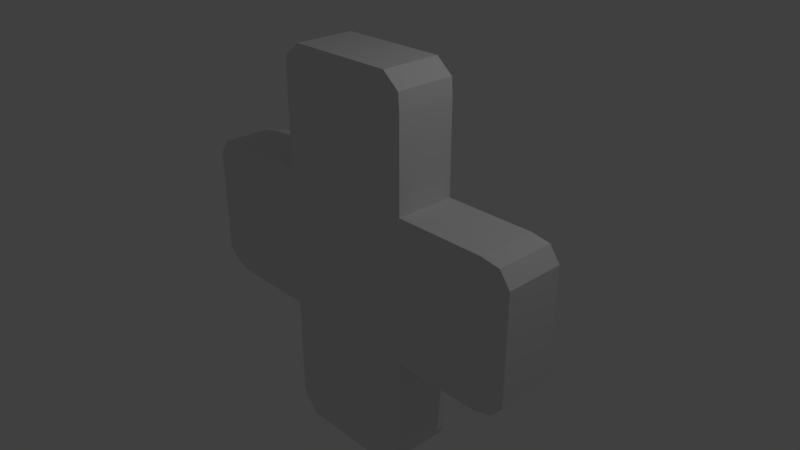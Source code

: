 # Source: PlusSymbol.blend  (saved by Blender 2.79.0; exported with 4.5.12 LTS)
import bpy
from mathutils import Matrix  # noqa: F401  (used for matrix-valued properties, if any)

bpy.ops.wm.read_factory_settings(use_empty=True)
scene = bpy.context.scene
scene.name = 'Scene'

# ---- collections
col_collection_1 = bpy.data.collections.new('Collection 1'); scene.collection.children.link(col_collection_1)

# ---- materials (node trees are filled in below, after node groups)
mat_material = bpy.data.materials.new('Material')
mat_material.alpha_threshold = 0.0
mat_material.use_transparent_shadow = False
mat_material.roughness = 0.5
mat_material.line_color = (0.0, 0.0, 0.0, 1.0)

# ---- material node trees

# ---- world
world_world = bpy.data.worlds.new('World'); scene.world = world_world
world_world.color = (0.05088, 0.05088, 0.05088)
world_world.use_sun_shadow = False
world_world.sun_shadow_jitter_overblur = 0.0
world_world.cycles.sampling_method = 'MANUAL'

# ---- cameras
cam_camera = bpy.data.cameras.new('Camera')
cam_camera.clip_end = 100.0
cam_camera.lens = 35.0
cam_camera.sensor_width = 32.0
cam_camera.sensor_height = 18.0
cam_camera.ortho_scale = 7.314
cam_camera.dof.focus_distance = 0.0
cam_camera.dof.aperture_fstop = 128.0

# ---- lights
light_lamp = bpy.data.lights.new('Lamp', 'POINT')
light_lamp.transmission_factor = 0.0
light_lamp.cutoff_distance = 30.0
light_lamp.energy = 100.0
light_lamp.shadow_buffer_clip_start = 1.001
light_lamp.shadow_soft_size = 0.1
light_lamp.shadow_maximum_resolution = 0.006
light_lamp.use_absolute_resolution = True

# ---- meshes
me_cube = bpy.data.meshes.new('Cube')
me_cube.from_pydata([(1.0, 0.4146, -1.0), (1.0, -0.4101, -1.0), (2.65, 0.4146, 8.941e-08), (2.492, -0.4103, -0.921), (1.0, 0.4146, 1.0), (1.0, -0.4101, 1.0), (1.192e-07, 0.4146, -1.0), (0.0, -0.4101, -1.0), (-5.96e-07, -0.4101, 2.676), (2.384e-07, 0.4146, 2.676), (0.9824, 0.4151, 2.483), (2.384e-07, 0.4146, 1.0), (-5.96e-07, -0.4101, 1.0), (0.9824, -0.4096, 2.483), (1.192e-07, 0.002218, -1.0), (2.501, 0.4147, 0.9561), (2.65, -0.4101, 0.182), (2.501, -0.41, 0.9561), (2.492, 0.4143, -0.921), (0.9473, -0.4107, -2.554), (0.9473, 0.4139, -2.554), (1.192e-07, 0.4146, -2.765), (0.0, -0.4101, -2.765), (1.192e-07, 0.002218, -2.765), (2.65, -0.4101, -0.5), (2.65, 0.4146, -0.5), (2.65, -0.4101, 0.5), (2.65, 0.4146, 0.5), (1.0, -0.4101, 1.838), (1.0, 0.4146, 1.838), (0.5, -0.4101, 2.676), (0.5, 0.4146, 2.676), (1.825, -0.4101, 1.0), (1.825, 0.4146, -1.0), (1.192e-07, 0.2084, -1.0), (1.825, 0.4146, 1.0), (1.825, -0.4101, -1.0), (0.5, 0.4146, -2.765), (0.5, -0.4101, -2.765), (1.192e-07, 0.2084, -2.765), (0.0, -0.2039, -2.765), (1.0, 0.4146, -2.08), (0.0, -0.4101, -2.08), (1.0, -0.4101, -2.08), (1.192e-07, 0.4146, -2.08), (1.192e-07, 0.002218, -2.08), (1.192e-07, 0.2084, -2.08), (2.65, -0.4101, 0.75), (2.65, 0.4146, 0.75), (2.238, -0.4101, 1.0), (2.238, 0.4146, -1.0), (2.238, 0.4146, 1.0), (2.65, -0.4101, -0.75), (2.65, 0.4146, -0.75), (1.0, -0.4101, 2.257), (1.0, 0.4146, 2.257), (0.75, -0.4101, 2.676), (0.75, 0.4146, 2.676), (2.238, -0.4101, -1.0), (0.75, 0.4146, -2.765), (0.75, -0.4101, -2.765), (1.0, 0.4146, -2.437), (1.0, -0.4101, -2.437)], [], [(53, 52, 3, 18), (57, 56, 13, 10), (48, 47, 26, 27), (0, 6, 11, 4), (54, 28, 29, 55), (12, 5, 28, 54, 13, 56, 30, 8), (58, 50, 18, 3), (16, 26, 47, 17, 49, 32, 5, 1, 36, 58, 3, 52, 24), (38, 22, 40, 23, 39, 21, 37), (46, 44, 21, 39), (5, 12, 7, 1), (61, 62, 19, 20), (40, 45, 23), (42, 45, 40), (42, 40, 22), (7, 14, 45, 42), (0, 1, 43, 41), (45, 46, 39, 23), (14, 34, 46, 45), (34, 6, 44, 46), (60, 38, 37, 59), (1, 0, 33, 36), (4, 29, 28, 5), (12, 8, 9, 11), (54, 55, 10, 13), (4, 5, 32, 35), (15, 17, 47, 48), (32, 49, 51, 35), (51, 49, 17, 15), (2, 16, 24, 25), (25, 24, 52, 53), (27, 26, 16, 2), (11, 9, 31, 57, 10, 55, 29, 4), (9, 8, 30, 31), (31, 30, 56, 57), (38, 60, 19, 62, 43, 1, 7, 42, 22), (20, 19, 60, 59), (41, 43, 62, 61), (6, 0, 41, 61, 20, 59, 37, 21, 44), (33, 50, 58, 36), (35, 51, 15, 48, 27, 2, 25, 53, 18, 50, 33, 0, 4)])
me_cube.materials.append(mat_material)
me_cube.use_remesh_preserve_volume = False
me_cube.use_remesh_preserve_attributes = False
me_cube.use_mirror_vertex_groups = False
me_cube.update()

# ---- objects
ob_cube = bpy.data.objects.new('Cube', me_cube)
ob_lamp = bpy.data.objects.new('Lamp', light_lamp)
ob_camera = bpy.data.objects.new('Camera', cam_camera)

# ---- transforms, parenting, visibility, modifiers, constraints
ob_cube.location = (0.0, 0.0, 0.0)
ob_cube.lock_rotations_4d = False
ob_cube.empty_display_type = 'ARROWS'
ob_cube.lineart.crease_threshold = 0.0
_m = ob_cube.modifiers.new('Mirror', 'MIRROR')
ob_lamp.location = (4.076, 1.005, 5.904)
ob_lamp.rotation_euler = (0.6503, 0.05522, 1.866)
ob_lamp.lock_rotations_4d = False
ob_lamp.empty_display_type = 'ARROWS'
ob_lamp.color = (0.0, 0.0, 0.0, 0.0)
ob_lamp.lineart.crease_threshold = 0.0
ob_camera.location = (7.481, -6.508, 5.344)
ob_camera.rotation_euler = (1.109, 0.0, 0.8149)
ob_camera.lock_rotations_4d = False
ob_camera.empty_display_type = 'ARROWS'
ob_camera.color = (0.0, 0.0, 0.0, 0.0)
ob_camera.display_type = 'WIRE'
ob_camera.lineart.crease_threshold = 0.0

# ---- collection membership
col_collection_1.objects.link(ob_cube)
col_collection_1.objects.link(ob_lamp)
col_collection_1.objects.link(ob_camera)

# ---- scene / render settings (as saved in the file)
scene.camera = ob_camera
scene.frame_start = 1; scene.frame_end = 250; scene.frame_set(1)
scene.render.engine = 'BLENDER_EEVEE_NEXT'
scene.render.resolution_percentage = 50
scene.render.dither_intensity = 0.0
scene.cycles.use_denoising = False
scene.cycles.samples = 128
scene.cycles.sampling_pattern = 'TABULATED_SOBOL'
scene.cycles.use_adaptive_sampling = False
scene.cycles.use_light_tree = False
scene.cycles.blur_glossy = 0.0
scene.cycles.sample_clamp_indirect = 0.0
scene.view_settings.view_transform = 'Standard'
bpy.context.view_layer.update()
